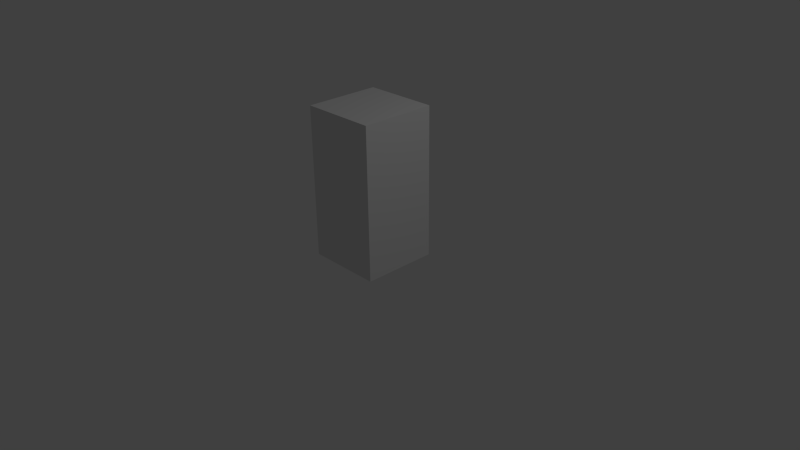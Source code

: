 # Source: monster.blend  (saved by Blender 2.67.0; exported with 4.5.12 LTS)
import bpy
from mathutils import Matrix  # noqa: F401  (used for matrix-valued properties, if any)

bpy.ops.wm.read_factory_settings(use_empty=True)
scene = bpy.context.scene
scene.name = 'Scene'

# ---- collections
col_collection_1 = bpy.data.collections.new('Collection 1'); scene.collection.children.link(col_collection_1)

# ---- materials (node trees are filled in below, after node groups)
mat_monstermaterial = bpy.data.materials.new('MonsterMaterial')
mat_monstermaterial.alpha_threshold = 0.0
mat_monstermaterial.use_transparent_shadow = False
mat_monstermaterial.roughness = 0.5
mat_monstermaterial.line_color = (0.0, 0.0, 0.0, 1.0)

# ---- material node trees

# ---- world
world_world = bpy.data.worlds.new('World'); scene.world = world_world
world_world.color = (0.05088, 0.05088, 0.05088)
world_world.use_sun_shadow = False
world_world.sun_shadow_jitter_overblur = 0.0
world_world.cycles.sampling_method = 'MANUAL'
world_world.cycles.sample_map_resolution = 256

# ---- cameras
cam_camera = bpy.data.cameras.new('Camera')
cam_camera.clip_end = 100.0
cam_camera.lens = 35.0
cam_camera.sensor_width = 32.0
cam_camera.sensor_height = 18.0
cam_camera.ortho_scale = 7.314
cam_camera.dof.focus_distance = 0.0
cam_camera.dof.aperture_fstop = 128.0

# ---- lights
light_lamp = bpy.data.lights.new('Lamp', 'POINT')
light_lamp.transmission_factor = 0.0
light_lamp.cutoff_distance = 30.0
light_lamp.energy = 100.0
light_lamp.shadow_buffer_clip_start = 1.001
light_lamp.shadow_soft_size = 0.1
light_lamp.shadow_maximum_resolution = 0.006
light_lamp.use_absolute_resolution = True
light_lamp.cycles.use_multiple_importance_sampling = False

# ---- meshes
me_monster = bpy.data.meshes.new('monster')
me_monster.from_pydata([(0.5, 0.5, 0.0), (0.5, -0.5, 0.0), (-0.5, -0.5, 0.0), (-0.5, 0.5, 0.0), (0.5, 0.5, 2.0), (0.5, -0.5, 2.0), (-0.5, -0.5, 2.0), (-0.5, 0.5, 2.0)], [], [(0, 1, 2, 3), (4, 7, 6, 5), (0, 4, 5, 1), (1, 5, 6, 2), (2, 6, 7, 3), (4, 0, 3, 7)])
me_monster.materials.append(mat_monstermaterial)
me_monster.use_remesh_preserve_volume = False
me_monster.use_remesh_preserve_attributes = False
me_monster.use_mirror_vertex_groups = False
me_monster.update()

# ---- objects
ob_start = bpy.data.objects.new('start', None)
ob_base = bpy.data.objects.new('base', None)
ob_monster = bpy.data.objects.new('monster', me_monster)
ob_lamp = bpy.data.objects.new('Lamp', light_lamp)
ob_camera = bpy.data.objects.new('Camera', cam_camera)

# ---- transforms, parenting, visibility, modifiers, constraints
ob_start.location = (0.0, 0.0, 0.0)
ob_start.empty_image_offset = (0.0, 0.0)
ob_start.lineart.crease_threshold = 0.0
ob_base.parent = ob_start
ob_base.location = (0.0, 0.0, 0.0)
ob_base.empty_image_offset = (0.0, 0.0)
ob_base.lineart.crease_threshold = 0.0
ob_monster.parent = ob_base
ob_monster.location = (0.0, 0.0, 0.0)
ob_monster.lock_rotations_4d = False
ob_monster.empty_display_type = 'ARROWS'
ob_monster.lineart.crease_threshold = 0.0
ob_lamp.location = (4.076, 1.005, 5.904)
ob_lamp.rotation_euler = (0.6503, 0.05522, 1.866)
ob_lamp.lock_rotations_4d = False
ob_lamp.empty_display_type = 'ARROWS'
ob_lamp.color = (0.0, 0.0, 0.0, 0.0)
ob_lamp.lineart.crease_threshold = 0.0
ob_camera.location = (7.481, -6.508, 5.344)
ob_camera.rotation_euler = (1.109, 0.01082, 0.8149)
ob_camera.lock_rotations_4d = False
ob_camera.empty_display_type = 'ARROWS'
ob_camera.color = (0.0, 0.0, 0.0, 0.0)
ob_camera.display_type = 'WIRE'
ob_camera.lineart.crease_threshold = 0.0

# ---- collection membership
col_collection_1.objects.link(ob_start)
col_collection_1.objects.link(ob_base)
col_collection_1.objects.link(ob_monster)
col_collection_1.objects.link(ob_lamp)
col_collection_1.objects.link(ob_camera)

# ---- scene / render settings (as saved in the file)
scene.camera = ob_camera
scene.frame_start = 1; scene.frame_end = 250; scene.frame_set(1)
scene.render.engine = 'BLENDER_EEVEE_NEXT'
scene.render.image_settings.color_mode = 'RGB'
scene.render.image_settings.compression = 90
scene.render.resolution_percentage = 50
scene.render.dither_intensity = 0.0
scene.cycles.use_denoising = False
scene.cycles.samples = 10
scene.cycles.sampling_pattern = 'TABULATED_SOBOL'
scene.cycles.light_sampling_threshold = 0.0
scene.cycles.use_adaptive_sampling = False
scene.cycles.use_light_tree = False
scene.cycles.blur_glossy = 0.0
scene.cycles.volume_bounces = 1
scene.cycles.pixel_filter_type = 'GAUSSIAN'
scene.cycles.sample_clamp_indirect = 0.0
scene.view_settings.view_transform = 'Standard'
bpy.context.view_layer.update()
